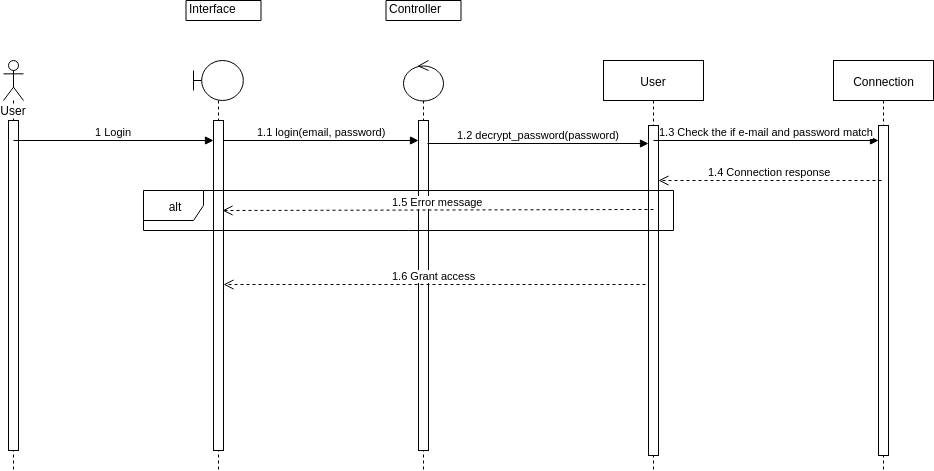

The diagram above was exported from draw.io. Its source (the exported page's mxGraphModel, read from the mxfile embedded in the PNG):
<mxGraphModel dx="1140" dy="559" grid="1" gridSize="10" guides="1" tooltips="1" connect="1" arrows="1" fold="1" page="1" pageScale="1" pageWidth="1100" pageHeight="850" background="#ffffff" math="0" shadow="0">
  <root>
    <mxCell id="0" />
    <mxCell id="1" parent="0" />
    <mxCell id="AW4ztYGH-L6PtBwVTIuz-10" value="User" style="shape=umlLifeline;participant=umlActor;perimeter=lifelinePerimeter;whiteSpace=wrap;html=1;container=1;collapsible=0;recursiveResize=0;verticalAlign=top;spacingTop=36;labelBackgroundColor=#ffffff;outlineConnect=0;" parent="1" vertex="1">
      <mxGeometry x="110" y="720" width="20" height="410" as="geometry" />
    </mxCell>
    <mxCell id="AW4ztYGH-L6PtBwVTIuz-14" value="" style="html=1;points=[];perimeter=orthogonalPerimeter;" parent="AW4ztYGH-L6PtBwVTIuz-10" vertex="1">
      <mxGeometry x="5" y="60" width="10" height="330" as="geometry" />
    </mxCell>
    <mxCell id="AW4ztYGH-L6PtBwVTIuz-18" value="1 Login" style="html=1;verticalAlign=bottom;endArrow=block;" parent="AW4ztYGH-L6PtBwVTIuz-10" target="AW4ztYGH-L6PtBwVTIuz-15" edge="1">
      <mxGeometry width="80" relative="1" as="geometry">
        <mxPoint x="10" y="80" as="sourcePoint" />
        <mxPoint x="90" y="80" as="targetPoint" />
      </mxGeometry>
    </mxCell>
    <mxCell id="AW4ztYGH-L6PtBwVTIuz-11" value="" style="shape=umlLifeline;participant=umlBoundary;perimeter=lifelinePerimeter;whiteSpace=wrap;html=1;container=1;collapsible=0;recursiveResize=0;verticalAlign=top;spacingTop=36;labelBackgroundColor=#ffffff;outlineConnect=0;" parent="1" vertex="1">
      <mxGeometry x="300" y="720" width="50" height="410" as="geometry" />
    </mxCell>
    <mxCell id="AW4ztYGH-L6PtBwVTIuz-15" value="" style="html=1;points=[];perimeter=orthogonalPerimeter;" parent="AW4ztYGH-L6PtBwVTIuz-11" vertex="1">
      <mxGeometry x="20" y="60" width="10" height="330" as="geometry" />
    </mxCell>
    <mxCell id="AW4ztYGH-L6PtBwVTIuz-23" value="1.1 login(email, password)" style="html=1;verticalAlign=bottom;endArrow=block;" parent="AW4ztYGH-L6PtBwVTIuz-11" target="AW4ztYGH-L6PtBwVTIuz-16" edge="1">
      <mxGeometry width="80" relative="1" as="geometry">
        <mxPoint x="30" y="80" as="sourcePoint" />
        <mxPoint x="110" y="80" as="targetPoint" />
      </mxGeometry>
    </mxCell>
    <mxCell id="AW4ztYGH-L6PtBwVTIuz-12" value="" style="shape=umlLifeline;participant=umlControl;perimeter=lifelinePerimeter;whiteSpace=wrap;html=1;container=1;collapsible=0;recursiveResize=0;verticalAlign=top;spacingTop=36;labelBackgroundColor=#ffffff;outlineConnect=0;" parent="1" vertex="1">
      <mxGeometry x="510" y="720" width="40" height="410" as="geometry" />
    </mxCell>
    <mxCell id="AW4ztYGH-L6PtBwVTIuz-16" value="" style="html=1;points=[];perimeter=orthogonalPerimeter;" parent="AW4ztYGH-L6PtBwVTIuz-12" vertex="1">
      <mxGeometry x="15" y="60" width="10" height="330" as="geometry" />
    </mxCell>
    <mxCell id="AW4ztYGH-L6PtBwVTIuz-13" value="User" style="shape=umlLifeline;perimeter=lifelinePerimeter;whiteSpace=wrap;html=1;container=1;collapsible=0;recursiveResize=0;outlineConnect=0;" parent="1" vertex="1">
      <mxGeometry x="710" y="720" width="100" height="410" as="geometry" />
    </mxCell>
    <mxCell id="AW4ztYGH-L6PtBwVTIuz-17" value="" style="html=1;points=[];perimeter=orthogonalPerimeter;" parent="AW4ztYGH-L6PtBwVTIuz-13" vertex="1">
      <mxGeometry x="45" y="65" width="10" height="330" as="geometry" />
    </mxCell>
    <mxCell id="AW4ztYGH-L6PtBwVTIuz-38" value="1.3 Check the if e-mail and password match" style="html=1;verticalAlign=bottom;endArrow=block;" parent="AW4ztYGH-L6PtBwVTIuz-13" target="AW4ztYGH-L6PtBwVTIuz-22" edge="1">
      <mxGeometry width="80" relative="1" as="geometry">
        <mxPoint x="50" y="80" as="sourcePoint" />
        <mxPoint x="130" y="80" as="targetPoint" />
      </mxGeometry>
    </mxCell>
    <mxCell id="AW4ztYGH-L6PtBwVTIuz-19" value="Interface" style="shape=note;whiteSpace=wrap;html=1;size=0;verticalAlign=top;align=left;spacingTop=-6;" parent="1" vertex="1">
      <mxGeometry x="292.5" y="660" width="75" height="20" as="geometry" />
    </mxCell>
    <mxCell id="AW4ztYGH-L6PtBwVTIuz-20" value="Controller" style="shape=note;whiteSpace=wrap;html=1;size=0;verticalAlign=top;align=left;spacingTop=-6;" parent="1" vertex="1">
      <mxGeometry x="492.5" y="660" width="75" height="20" as="geometry" />
    </mxCell>
    <mxCell id="AW4ztYGH-L6PtBwVTIuz-21" value="Connection" style="shape=umlLifeline;perimeter=lifelinePerimeter;whiteSpace=wrap;html=1;container=1;collapsible=0;recursiveResize=0;outlineConnect=0;" parent="1" vertex="1">
      <mxGeometry x="940" y="720" width="100" height="410" as="geometry" />
    </mxCell>
    <mxCell id="AW4ztYGH-L6PtBwVTIuz-22" value="" style="html=1;points=[];perimeter=orthogonalPerimeter;" parent="AW4ztYGH-L6PtBwVTIuz-21" vertex="1">
      <mxGeometry x="45" y="65" width="10" height="330" as="geometry" />
    </mxCell>
    <mxCell id="AW4ztYGH-L6PtBwVTIuz-26" value="1.2 decrypt_password(password)" style="html=1;verticalAlign=bottom;endArrow=block;" parent="1" target="AW4ztYGH-L6PtBwVTIuz-17" edge="1">
      <mxGeometry width="80" relative="1" as="geometry">
        <mxPoint x="534" y="803" as="sourcePoint" />
        <mxPoint x="620" y="800" as="targetPoint" />
      </mxGeometry>
    </mxCell>
    <mxCell id="AW4ztYGH-L6PtBwVTIuz-28" value="alt" style="shape=umlFrame;whiteSpace=wrap;html=1;" parent="1" vertex="1">
      <mxGeometry x="250" y="850" width="530" height="40" as="geometry" />
    </mxCell>
    <mxCell id="AW4ztYGH-L6PtBwVTIuz-29" value="1.5 Error message" style="html=1;verticalAlign=bottom;endArrow=open;dashed=1;endSize=8;entryX=0.926;entryY=0.307;entryDx=0;entryDy=0;entryPerimeter=0;" parent="1" edge="1">
      <mxGeometry relative="1" as="geometry">
        <mxPoint x="760" y="869" as="sourcePoint" />
        <mxPoint x="329" y="870" as="targetPoint" />
      </mxGeometry>
    </mxCell>
    <mxCell id="AW4ztYGH-L6PtBwVTIuz-36" value="1.6 Grant access&lt;br&gt;" style="html=1;verticalAlign=bottom;endArrow=open;dashed=1;endSize=8;exitX=-0.324;exitY=0.482;exitDx=0;exitDy=0;exitPerimeter=0;" parent="1" source="AW4ztYGH-L6PtBwVTIuz-17" target="AW4ztYGH-L6PtBwVTIuz-15" edge="1">
      <mxGeometry relative="1" as="geometry">
        <mxPoint x="756" y="950" as="sourcePoint" />
        <mxPoint x="334" y="950" as="targetPoint" />
        <Array as="points" />
      </mxGeometry>
    </mxCell>
    <mxCell id="AW4ztYGH-L6PtBwVTIuz-39" value="1.4 Connection response" style="html=1;verticalAlign=bottom;endArrow=open;dashed=1;endSize=8;" parent="1" edge="1">
      <mxGeometry relative="1" as="geometry">
        <mxPoint x="988" y="840" as="sourcePoint" />
        <mxPoint x="765" y="840" as="targetPoint" />
      </mxGeometry>
    </mxCell>
  </root>
</mxGraphModel>